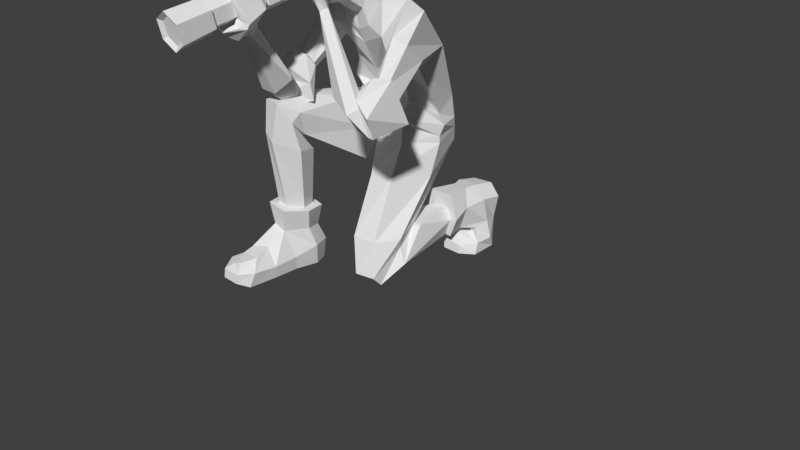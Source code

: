 # Source: photographer.blend  (saved by Blender 2.79.0; exported with 4.5.12 LTS)
import bpy
from mathutils import Matrix  # noqa: F401  (used for matrix-valued properties, if any)

bpy.ops.wm.read_factory_settings(use_empty=True)
scene = bpy.context.scene
scene.name = 'Scene'

# ---- collections
col_collection_1 = bpy.data.collections.new('Collection 1'); scene.collection.children.link(col_collection_1)

# ---- materials (node trees are filled in below, after node groups)
mat_material = bpy.data.materials.new('Material')
mat_material.alpha_threshold = 0.0
mat_material.use_transparent_shadow = False
mat_material.roughness = 0.5
mat_material.line_color = (0.0, 0.0, 0.0, 1.0)

# ---- material node trees

# ---- world
world_world = bpy.data.worlds.new('World'); scene.world = world_world
world_world.color = (0.05088, 0.05088, 0.05088)
world_world.use_sun_shadow = False
world_world.sun_shadow_jitter_overblur = 0.0
world_world.cycles.sampling_method = 'MANUAL'

# ---- cameras
cam_camera = bpy.data.cameras.new('Camera')
cam_camera.clip_end = 100.0
cam_camera.lens = 35.0
cam_camera.sensor_width = 32.0
cam_camera.sensor_height = 18.0
cam_camera.ortho_scale = 7.314
cam_camera.dof.focus_distance = 0.0
cam_camera.dof.aperture_fstop = 128.0

# ---- meshes
me_photographer_001 = bpy.data.meshes.new('photographer.001')
me_photographer_001.from_pydata([(-0.001003, 0.1691, 2.413), (0.9274, -0.7192, 2.583), (0.9386, -0.6803, 2.491), (1.018, -0.7252, 2.657), (-0.001123, -0.008765, 2.761), (0.455, 0.991, 2.012), (0.3976, 0.3088, 2.107), (0.5138, 0.7101, 1.848), (0.485, 1.019, 1.611), (0.6264, 0.6297, 2.728), (0.3819, 0.2236, 1.797), (0.6249, 0.6061, 1.622), (0.4363, 0.1464, 2.556), (0.6614, 0.2204, 2.531), (0.4651, 1.038, 1.435), (0.4196, 0.1818, 1.6), (0.6311, 0.606, 1.535), (0.9089, 1.424, 0.6718), (0.852, 1.419, 0.3726), (0.7898, 1.407, 0.8323), (0.5138, 1.397, 0.8122), (0.5448, 1.413, 0.3476), (0.4506, 1.41, 0.6374), (0.443, 0.9221, 0.6185), (0.7647, 0.8726, 0.3553), (0.7414, 0.982, 0.8731), (0.73, -0.1394, 0.4263), (0.6852, 0.05515, 0.5268), (0.4399, -0.5985, 0.1266), (0.6902, -0.5425, 0.1283), (0.3, 0.0532, 0.5195), (0.2621, -0.1334, 0.4231), (0.5257, 1.011, 0.8513), (0.5867, 0.8986, 0.3369), (0.8522, 0.895, 0.6552), (0.4193, 0.8557, 1.095), (0.5069, -0.04744, 1.289), (0.0424, 0.3219, 1.037), (0.6658, 0.4236, 1.165), (0.1404, -0.06507, 1.173), (0.144, 0.7473, 1.041), (0.7718, -0.1711, 0.5642), (0.2821, -0.4783, 0.5349), (0.2898, 0.1611, 0.6123), (0.6534, 0.195, 0.6718), (0.6145, -0.4567, 0.546), (0.2006, -0.1832, 0.4971), (0.8892, 0.6663, 0.5668), (0.5089, 0.6871, 0.284), (0.4269, 0.6853, 0.849), (0.7843, 0.6636, 0.8828), (0.7869, 0.6697, 0.313), (0.382, 0.6691, 0.5037), (0.9223, 1.333, 0.006179), (0.5015, 1.299, 0.006184), (0.8534, 1.073, 0.3206), (0.5689, 1.099, 0.3543), (0.9544, 0.968, 0.006172), (0.4846, 0.9216, 0.006178), (0.78, 1.094, 0.2312), (0.5199, 1.08, 0.2793), (1.083, -0.6121, 2.439), (1.197, -0.5987, 2.484), (1.144, -0.6912, 2.662), (0.8858, 1.175, 0.6954), (0.4315, 1.208, 0.3547), (0.4687, 1.151, 0.8449), (0.4052, 1.156, 0.6594), (0.9127, 1.219, 0.3954), (0.7577, 1.164, 0.8657), (0.4972, 1.116, 0.2786), (0.9589, 1.246, 0.1626), (0.4349, 0.9754, 0.1667), (0.936, 1.029, 0.14), (0.8126, 0.8056, 0.0267), (0.5755, 0.7907, 0.03313), (0.7152, 0.8975, 0.2554), (0.5934, 0.9007, 0.3059), (0.5593, 0.8019, 0.1617), (0.8115, 0.8192, 0.1338), (0.7753, 0.1728, 3.212), (0.4732, -0.1782, 2.931), (0.6952, 0.003495, 3.364), (0.1433, -0.1344, 3.473), (0.1636, 0.07751, 3.475), (0.1418, -0.1571, 3.192), (0.2149, -0.1607, 3.334), (0.1536, -0.3642, 3.318), (0.1795, -0.2959, 3.391), (1.017, -0.3121, 2.965), (0.7263, -0.3439, 2.849), (0.8221, -0.3458, 3.013), (0.9827, -0.04754, 2.751), (0.6881, -0.3002, 2.699), (0.8248, -0.1246, 2.66), (1.252, -1.006, 2.192), (1.151, -0.9453, 2.312), (1.212, -0.9291, 2.269), (1.194, -1.02, 2.177), (0.9512, -0.9666, 2.429), (0.9555, -0.9534, 2.166), (1.12, -1.081, 2.477), (0.895, -0.933, 2.621), (1.02, -0.9676, 2.584), (1.05, -1.183, 2.421), (0.7593, -1.038, 2.579), (0.7664, -1.12, 2.532), (0.5624, -1.013, 3.381), (0.556, -0.9541, 3.355), (0.5883, -0.9966, 3.386), (0.5211, -1.057, 3.352), (0.4799, -0.9174, 3.333), (0.4803, -0.9996, 3.298), (0.1685, -0.1697, 3.53), (0.1941, -0.635, 3.319), (0.2398, -0.393, 3.439), (0.2091, -0.7936, 3.893), (0.3385, -0.6051, 3.819), (0.2641, -0.2541, 3.536), (0.3466, -0.3929, 3.613), (0.2486, -0.748, 3.488), (0.5118, -1.077, 3.471), (0.508, -0.9723, 3.502), (0.5725, -1.047, 3.498), (0.4781, -1.078, 3.443), (0.4866, -0.9307, 3.463), (0.4757, -1.028, 3.417), (0.4897, -1.224, 3.729), (0.6416, -1.042, 3.812), (0.6345, -1.104, 3.805), (0.3848, -1.218, 3.695), (0.5329, -0.9943, 3.748), (0.3763, -1.133, 3.661), (0.2894, -1.099, 3.92), (0.3565, -0.9866, 3.991), (0.3475, -1.019, 3.989), (0.2383, -1.107, 3.873), (0.3286, -0.993, 3.945), (0.2289, -1.079, 3.874), (-0.001123, -0.08855, 2.914), (0.3936, -0.0856, 3.384), (0.3431, 0.09681, 3.462), (0.1844, -0.11, 2.997), (0.5598, 0.6707, 0.3057), (0.4649, 0.677, 0.5136), (0.5135, 0.6763, 0.681), (0.7016, 0.6683, 0.6962), (0.7873, 0.6629, 0.5421), (0.719, 0.6655, 0.328), (0.4406, -0.4191, 0.00619), (0.2706, -0.1351, 0.2631), (0.2524, 0.2318, 0.5857), (0.7634, 0.1678, 0.6361), (0.8226, -0.1451, 0.2384), (0.6977, -0.4286, 0.006222), (-0.001439, 0.09377, 2.065), (0.4654, 1.028, 1.726), (0.6501, 0.6623, 1.755), (0.4456, 0.1325, 1.909), (1.327, -0.5812, 2.253), (1.128, -0.603, 2.173), (0.8839, -0.7196, 2.248), (1.244, -1.004, 2.166), (0.8703, -0.7937, 2.599), (1.03, -0.8065, 2.723), (1.248, -0.7476, 2.739), (0.9202, -1.038, 2.501), (0.9904, -0.8607, 2.084), (1.293, -1.129, 2.426), (0.8878, -0.888, 2.279), (1.089, -1.082, 2.553), (0.1345, -0.1106, 3.588), (0.2399, -0.1188, 4.094), (0.2117, -0.8546, 4.006), (0.3703, -0.6281, 3.978), (0.2431, -0.1278, 3.726), (0.3508, -0.3798, 3.669), (0.2588, -0.557, 4.186), (0.18, -0.808, 4.09), (0.2268, -0.3687, 4.203), (-0.0006691, -0.0739, 3.666), (-0.0006691, -0.05845, 4.128), (-0.0006691, -0.923, 3.99), (-0.0006691, -0.01434, 3.889), (-0.0006691, -0.5753, 4.272), (-0.0006691, -0.8505, 4.141), (-0.0006691, -0.2689, 4.25), (-0.3897, -0.5207, 2.615), (-0.3553, -0.4776, 2.532), (-0.5044, -0.5339, 2.632), (-0.455, 0.9571, 2.306), (-0.3282, 0.1861, 2.459), (-0.5138, 0.6703, 2.346), (-0.485, 1.019, 2.092), (-0.4632, 0.7614, 2.843), (-0.3819, 0.3251, 2.121), (-0.6249, 0.6061, 2.161), (-0.3196, 0.08703, 2.794), (-0.3795, 0.4904, 2.698), (-0.4651, 0.923, 1.358), (-0.3768, 0.2453, 2.076), (-0.6311, 0.658, 1.827), (-0.7208, -0.6325, 0.01163), (-0.7611, -0.9332, 0.02014), (-0.6134, -0.4692, 0.009788), (-0.3364, -0.47, 0.01014), (-0.2971, -0.9372, 0.02157), (-0.2603, -0.6346, 0.008508), (-0.2804, -0.7242, 0.5175), (-0.5802, -1.014, 0.5776), (-0.5941, -0.5122, 0.5343), (-0.6279, -0.8986, 2.022), (-0.4732, -0.6968, 1.732), (-0.3198, -1.061, 2.182), (-0.5722, -1.024, 2.17), (-0.3281, -0.73, 1.717), (-0.2302, -0.927, 1.935), (-0.3762, -0.514, 0.479), (-0.4002, -1.016, 0.5347), (-0.6921, -0.7217, 0.597), (-0.4267, 0.3287, 1.254), (-0.4752, 0.1422, 2.091), (-0.1111, 0.1747, 1.644), (-0.6323, 0.4601, 1.702), (-0.1671, -0.05181, 2.079), (-0.1446, 0.08685, 1.26), (-0.6085, -0.7678, 2.031), (-0.2913, -0.6012, 2.205), (-0.2572, -0.7356, 1.754), (-0.4805, -0.5834, 1.753), (-0.5115, -0.5827, 2.187), (-0.2165, -0.8124, 2.045), (-0.7423, -0.7402, 0.8382), (-0.3382, -1.048, 0.8285), (-0.2966, -0.4996, 0.7645), (-0.6558, -0.4973, 0.8244), (-0.617, -1.048, 0.864), (-0.234, -0.7523, 0.7745), (-0.8132, -1.251, 0.01155), (-0.2905, -1.253, 0.02314), (-0.6304, -1.33, 0.3558), (-0.4387, -1.244, 0.3916), (-0.7671, -1.617, 0.02281), (-0.2954, -1.628, 0.03114), (-0.6249, -1.466, 0.3166), (-0.368, -1.46, 0.3401), (-0.4565, -0.413, 2.42), (-0.5785, -0.4062, 2.401), (-0.6179, -0.5049, 2.574), (-0.7152, -0.647, 0.3236), (-0.2741, -0.9488, 0.1979), (-0.3132, -0.4469, 0.277), (-0.2348, -0.65, 0.271), (-0.7559, -0.9428, 0.2445), (-0.6019, -0.4458, 0.3033), (-0.2716, -1.261, 0.178), (-0.8128, -1.258, 0.1917), (-0.2682, -1.563, 0.2068), (-0.7693, -1.548, 0.2316), (-0.6264, -1.766, 0.08956), (-0.3893, -1.763, 0.09505), (-0.5427, -1.66, 0.2772), (-0.425, -1.645, 0.3152), (-0.3768, -1.745, 0.2087), (-0.6273, -1.748, 0.2055), (-0.6989, 0.3096, 3.348), (-0.3205, -0.1743, 2.982), (-0.5489, -0.05695, 3.259), (-0.1433, -0.1344, 3.473), (-0.1636, 0.07751, 3.475), (-0.1418, -0.1571, 3.192), (-0.2149, -0.1607, 3.334), (-0.1536, -0.3642, 3.318), (-0.1795, -0.2959, 3.391), (-0.7878, -0.09162, 2.885), (-0.4629, -0.191, 2.913), (-0.6424, -0.1206, 3.025), (-0.6659, 0.183, 2.735), (-0.3717, -0.05417, 2.825), (-0.481, 0.1165, 2.734), (-0.4589, -0.8995, 2.229), (-0.4766, -0.8362, 2.396), (-0.5352, -0.8606, 2.288), (-0.4014, -0.9246, 2.174), (-0.3069, -0.7388, 2.311), (-0.3517, -0.7288, 2.187), (-0.4492, -1.15, 2.351), (-0.3625, -1.036, 2.642), (-0.4391, -1.126, 2.571), (-0.3046, -1.084, 2.307), (-0.05677, -1.03, 2.571), (-0.08296, -1.002, 2.498), (-0.1394, -1.517, 3.055), (-0.1699, -1.467, 3.151), (-0.1686, -1.525, 3.065), (-0.09172, -1.477, 3.053), (-0.1379, -1.398, 3.193), (-0.0933, -1.404, 3.116), (-0.1685, -0.1697, 3.53), (-0.1941, -0.635, 3.319), (-0.2398, -0.393, 3.439), (-0.2091, -0.7936, 3.893), (-0.3385, -0.6051, 3.819), (-0.2641, -0.2541, 3.536), (-0.3466, -0.3929, 3.613), (-0.2486, -0.748, 3.488), (-0.03074, -1.536, 3.122), (-0.09724, -1.605, 3.183), (-0.05498, -1.588, 3.092), (-0.02413, -1.489, 3.147), (-0.08528, -1.501, 3.223), (-0.03206, -1.431, 3.177), (0.2745, -1.525, 3.406), (0.24, -1.787, 3.311), (0.2998, -1.747, 3.297), (0.1997, -1.467, 3.463), (0.1246, -1.778, 3.342), (0.1198, -1.51, 3.448), (0.2035, -1.623, 3.684), (0.1733, -1.895, 3.593), (0.1893, -1.869, 3.607), (0.1572, -1.571, 3.692), (0.1389, -1.854, 3.594), (0.1341, -1.589, 3.7), (-0.3936, -0.07402, 3.332), (-0.3431, 0.2393, 3.493), (-0.1844, -0.11, 2.997), (-0.3974, -0.9507, 0.8357), (-0.3161, -0.7541, 0.7824), (-0.3778, -0.5803, 0.7875), (-0.5666, -0.579, 0.8181), (-0.6397, -0.7524, 0.8386), (-0.5568, -0.9483, 0.8531), (-0.4167, -1.092, 1.698), (-0.1951, -0.8488, 1.585), (-0.2892, -0.5921, 1.529), (-0.5395, -0.5797, 1.588), (-0.6793, -0.8912, 1.816), (-0.5669, -1.065, 1.778), (-0.4654, 1.028, 2.205), (-0.6501, 0.6623, 2.347), (-0.4456, 0.234, 2.246), (-0.6775, -0.4094, 2.191), (-0.4644, -0.4197, 2.223), (-0.2854, -0.5126, 2.524), (-0.4351, -0.7948, 2.087), (-0.3439, -0.5937, 2.655), (-0.5436, -0.619, 2.681), (-0.7426, -0.569, 2.586), (-0.3235, -0.8339, 2.539), (-0.184, -0.6382, 2.151), (-0.6015, -0.9342, 2.283), (-0.1923, -0.6716, 2.368), (-0.4925, -0.8868, 2.497), (-0.1345, -0.1106, 3.588), (-0.2399, -0.1188, 4.094), (-0.2117, -0.8546, 4.006), (-0.3703, -0.6281, 3.978), (-0.2431, -0.1278, 3.726), (-0.3508, -0.3798, 3.669), (-0.2588, -0.557, 4.186), (-0.18, -0.808, 4.09), (-0.2268, -0.3687, 4.203), (0.0, 1.117, 2.265), (0.0, 0.2479, 2.188), (0.0, 1.127, 1.825), (0.0, 0.1707, 1.941), (0.0, 0.8797, 2.842), (-0.06767, 0.8118, 1.205), (-0.01676, 0.2345, 1.775), (-0.01015, 0.2785, 1.665), (0.0, 0.6719, 3.136), (0.0, 0.07665, 3.498), (0.0, -0.1163, 3.106), (0.0, -0.1466, 3.519), (0.0, -0.7157, 3.287), (0.0, -0.3929, 3.438), (0.0, -0.8549, 3.879), (0.0, -0.8167, 3.439), (0.0, -0.07946, 3.492), (0.0, -0.4011, 3.274), (0.0, 1.122, 1.927), (0.0, 0.3094, 3.447), (-0.1138, -1.008, 3.434), (-0.1138, -1.081, 3.766), (-0.1138, -0.7757, 3.484), (-0.1138, -0.848, 3.817), (0.4641, -1.008, 3.434), (0.4641, -1.081, 3.766), (0.4641, -0.7757, 3.484), (0.4641, -0.848, 3.817), (0.1689, -1.708, 3.546), (0.01651, -1.727, 3.631), (0.01651, -0.9475, 3.83), (0.01651, -2.507, 3.498), (0.193, -0.9258, 3.73), (0.1994, -2.484, 3.395), (0.193, -0.8825, 3.531), (0.1994, -2.44, 3.188), (0.01651, -0.8608, 3.431), (0.01651, -2.417, 3.085), (-0.16, -0.8825, 3.531), (-0.1664, -2.44, 3.188), (-0.16, -0.9258, 3.73), (-0.1664, -2.484, 3.395), (0.1689, -1.671, 3.374), (0.01651, -1.652, 3.288), (-0.1359, -1.671, 3.374), (-0.1359, -1.708, 3.546), (-0.1221, -1.763, 3.526), (-0.1221, -1.728, 3.369), (0.01651, -1.78, 3.604), (0.01651, -1.711, 3.291), (0.1551, -1.728, 3.369), (0.1551, -1.763, 3.526), (0.01651, -2.107, 3.565), (-0.1498, -2.086, 3.471), (-0.1498, -2.046, 3.284), (0.01651, -2.025, 3.19), (0.1828, -2.046, 3.284), (0.1828, -2.086, 3.471), (-0.1221, -2.069, 3.459), (-0.1221, -2.035, 3.302), (0.01651, -2.018, 3.224), (0.1551, -2.035, 3.302), (0.1551, -2.069, 3.459), (0.01651, -2.086, 3.537), (0.1689, -1.48, 3.595), (0.1689, -1.443, 3.423), (0.01651, -1.424, 3.337), (-0.1359, -1.443, 3.423), (0.01651, -1.499, 3.681), (-0.1359, -1.48, 3.595), (0.193, -1.46, 3.614), (0.193, -1.417, 3.415), (0.01651, -1.395, 3.315), (-0.16, -1.417, 3.415), (-0.16, -1.46, 3.614), (0.01651, -1.482, 3.713), (0.07191, -1.758, 3.144), (0.09882, -1.762, 3.099), (0.06151, -1.743, 3.234), (0.2168, -1.825, 3.251), (0.2762, -1.764, 3.242), (0.1419, -1.818, 3.281), (0.01738, -1.894, 3.184), (0.01905, -1.906, 3.17), (0.02782, -1.877, 3.209), (0.08258, -1.926, 3.21), (0.09024, -1.92, 3.204), (0.06497, -1.907, 3.222), (-0.03727, -1.92, 3.207), (-0.04392, -1.934, 3.196), (-0.02274, -1.908, 3.232), (-0.043, -1.971, 3.264), (-0.03303, -1.977, 3.263), (-0.03613, -1.944, 3.264), (0.5198, -0.9218, 3.554), (0.5745, -0.9284, 3.568), (0.4933, -0.9356, 3.569), (0.5564, -0.9525, 3.693), (0.5923, -0.9524, 3.669), (0.5103, -0.9628, 3.659), (0.4614, -0.8412, 3.667), (0.4953, -0.8453, 3.675), (0.445, -0.8498, 3.676), (0.4841, -0.8602, 3.753), (0.5063, -0.8601, 3.738), (0.4556, -0.8666, 3.732), (0.1433, -0.7757, 3.484), (0.1433, -0.848, 3.817), (0.1433, -1.008, 3.434), (0.1433, -1.081, 3.766), (-0.0558, -1.028, 3.778), (-0.0558, -0.9005, 3.805), (0.08526, -0.9005, 3.805), (0.08526, -1.028, 3.778), (-0.0382, -1.029, 3.858), (-0.0382, -0.9333, 3.879), (0.06766, -0.9333, 3.879), (0.06766, -1.029, 3.858), (0.01651, -2.459, 3.45), (0.1521, -2.443, 3.373), (0.1521, -2.409, 3.22), (0.01651, -2.393, 3.144), (-0.1191, -2.409, 3.22), (-0.1191, -2.443, 3.373)], [(376, 375), (374, 376)], [(90, 1, 2, 93), (9, 367, 363, 5), (365, 368, 14, 8), (5, 7, 13, 9), (6, 364, 0, 12), (7, 6, 12, 13), (65, 70, 54, 21), (69, 19, 17, 64), (8, 14, 16, 11), (10, 15, 369, 366), (17, 22, 21, 18), (19, 20, 22, 17), (67, 22, 20, 66), (66, 20, 19, 69), (64, 17, 18, 68), (65, 21, 22, 67), (47, 34, 24, 51), (48, 33, 23, 52), (42, 28, 31, 46), (41, 26, 29, 45), (43, 30, 27, 44), (46, 31, 30, 43), (44, 27, 26, 41), (45, 29, 28, 42), (15, 36, 39, 369), (14, 35, 38, 16), (370, 37, 40, 368), (368, 40, 35, 14), (369, 39, 37, 370), (36, 45, 42, 39), (35, 44, 41, 38), (37, 46, 43, 40), (40, 43, 44, 35), (39, 42, 46, 37), (147, 47, 51, 148), (144, 52, 49, 145), (146, 50, 47, 147), (145, 49, 50, 146), (49, 32, 25, 50), (52, 23, 32, 49), (50, 25, 34, 47), (51, 24, 33, 48), (70, 72, 58, 54), (24, 55, 56, 33), (21, 54, 53, 18), (68, 71, 55, 24), (59, 76, 77, 60), (71, 73, 59, 55), (54, 58, 57, 53), (55, 59, 60, 56), (89, 63, 3, 91), (155, 158, 10, 366), (157, 156, 8, 11), (143, 48, 52, 144), (148, 51, 48, 143), (53, 57, 73, 71), (57, 74, 79, 73), (18, 53, 71, 68), (56, 60, 72, 70), (33, 65, 67, 23), (34, 64, 68, 24), (32, 66, 69, 25), (23, 67, 66, 32), (25, 69, 64, 34), (33, 56, 70, 65), (79, 74, 75, 78), (76, 79, 78, 77), (72, 78, 75, 58), (60, 77, 78, 72), (73, 79, 76, 59), (58, 75, 74, 57), (45, 36, 38, 41), (80, 89, 91, 82), (9, 92, 89, 80), (140, 86, 84, 141), (84, 83, 379, 372), (142, 85, 86, 140), (0, 4, 81, 12), (88, 115, 113, 83), (83, 113, 374, 379), (85, 87, 88, 86), (86, 88, 83, 84), (373, 380, 87, 85), (1, 3, 164, 163), (98, 95, 168, 162), (13, 94, 92, 9), (81, 90, 93, 12), (12, 93, 94, 13), (82, 91, 90, 81), (97, 103, 102, 96), (99, 105, 106, 100), (95, 97, 170, 168), (61, 2, 161, 160), (2, 1, 163, 161), (99, 100, 167, 169), (101, 107, 109, 103), (106, 112, 110, 104), (98, 104, 101, 95), (100, 106, 104, 98), (95, 101, 103, 97), (96, 102, 105, 99), (109, 123, 122, 108), (111, 125, 126, 112), (102, 108, 111, 105), (105, 111, 112, 106), (103, 109, 108, 102), (104, 110, 107, 101), (380, 375, 114, 87), (87, 114, 115, 88), (119, 117, 174, 176), (117, 116, 173, 174), (118, 119, 176, 175), (378, 377, 116, 120), (120, 116, 117, 119), (114, 120, 119, 115), (375, 378, 120, 114), (115, 119, 118, 113), (113, 118, 175, 171), (116, 377, 182, 173), (121, 127, 129, 123), (126, 132, 130, 124), (110, 124, 121, 107), (112, 126, 124, 110), (107, 121, 123, 109), (108, 122, 125, 111), (129, 135, 134, 128), (131, 137, 138, 132), (122, 123, 458, 457), (125, 131, 132, 126), (125, 122, 457, 459), (124, 130, 127, 121), (138, 137, 134, 135), (136, 138, 135, 133), (130, 136, 133, 127), (132, 138, 136, 130), (127, 133, 135, 129), (128, 134, 137, 131), (15, 10, 11, 16), (36, 15, 16, 38), (93, 2, 61, 94), (91, 3, 1, 90), (158, 157, 11, 10), (92, 62, 63, 89), (94, 61, 62, 92), (156, 381, 365, 8), (84, 372, 382, 141), (81, 142, 140, 82), (82, 140, 141, 80), (382, 371, 80, 141), (367, 9, 80, 371), (154, 148, 143, 149), (149, 143, 144, 150), (151, 145, 146, 152), (152, 146, 147, 153), (150, 144, 145, 151), (153, 147, 148, 154), (26, 153, 154, 29), (31, 150, 151, 30), (27, 152, 153, 26), (30, 151, 152, 27), (28, 149, 150, 31), (29, 154, 149, 28), (5, 363, 381, 156), (6, 7, 157, 158), (7, 5, 156, 157), (364, 6, 158, 155), (142, 81, 4, 139), (139, 373, 85, 142), (160, 167, 162, 159), (159, 162, 168, 165), (165, 168, 170, 164), (163, 166, 169, 161), (161, 169, 167, 160), (164, 170, 166, 163), (96, 99, 169, 166), (63, 62, 159, 165), (100, 98, 162, 167), (62, 61, 160, 159), (97, 96, 166, 170), (3, 63, 165, 164), (173, 178, 177, 174), (175, 172, 181, 183), (172, 176, 174, 179), (171, 175, 183, 180), (176, 172, 175), (177, 178, 185, 184), (182, 185, 178, 173), (179, 177, 184, 186), (172, 179, 186, 181), (177, 179, 174), (374, 113, 171, 180), (275, 278, 188, 187), (194, 190, 363, 367), (365, 193, 199, 368), (190, 194, 198, 192), (191, 197, 0, 364), (192, 198, 197, 191), (250, 206, 239, 255), (254, 249, 202, 204), (193, 196, 201, 199), (195, 366, 369, 200), (202, 203, 206, 207), (204, 202, 207, 205), (252, 251, 205, 207), (251, 254, 204, 205), (249, 253, 203, 202), (250, 252, 207, 206), (232, 236, 209, 219), (233, 237, 208, 218), (227, 231, 216, 213), (226, 230, 214, 211), (228, 229, 212, 215), (231, 228, 215, 216), (229, 226, 211, 212), (230, 227, 213, 214), (200, 369, 224, 221), (199, 201, 223, 220), (370, 368, 225, 222), (368, 199, 220, 225), (369, 370, 222, 224), (221, 224, 227, 230), (220, 223, 226, 229), (222, 225, 228, 231), (225, 220, 229, 228), (224, 222, 231, 227), (331, 332, 236, 232), (328, 329, 234, 237), (330, 331, 232, 235), (329, 330, 235, 234), (234, 235, 210, 217), (237, 234, 217, 208), (235, 232, 219, 210), (236, 233, 218, 209), (255, 239, 243, 257), (209, 218, 241, 240), (206, 203, 238, 239), (253, 209, 240, 256), (244, 245, 262, 261), (256, 240, 244, 258), (239, 238, 242, 243), (240, 241, 245, 244), (274, 276, 189, 248), (155, 366, 195, 341), (340, 196, 193, 339), (327, 328, 237, 233), (332, 327, 233, 236), (238, 256, 258, 242), (242, 258, 264, 259), (203, 253, 256, 238), (241, 255, 257, 245), (218, 208, 252, 250), (219, 209, 253, 249), (217, 210, 254, 251), (208, 217, 251, 252), (210, 219, 249, 254), (218, 250, 255, 241), (264, 263, 260, 259), (261, 262, 263, 264), (257, 243, 260, 263), (245, 257, 263, 262), (258, 244, 261, 264), (243, 242, 259, 260), (230, 226, 223, 221), (265, 267, 276, 274), (194, 265, 274, 277), (324, 325, 269, 271), (269, 372, 379, 268), (326, 324, 271, 270), (0, 197, 266, 4), (273, 268, 298, 300), (268, 379, 374, 298), (270, 271, 273, 272), (271, 269, 268, 273), (373, 270, 272, 380), (187, 346, 347, 189), (283, 345, 351, 280), (198, 194, 277, 279), (266, 197, 278, 275), (197, 198, 279, 278), (267, 266, 275, 276), (282, 281, 287, 288), (284, 285, 291, 290), (280, 351, 353, 282), (246, 343, 344, 188), (188, 344, 346, 187), (284, 352, 350, 285), (286, 288, 294, 292), (291, 289, 295, 297), (283, 280, 286, 289), (285, 283, 289, 291), (280, 282, 288, 286), (281, 284, 290, 287), (294, 293, 307, 308), (296, 297, 311, 310), (287, 290, 296, 293), (290, 291, 297, 296), (288, 287, 293, 294), (289, 286, 292, 295), (380, 272, 299, 375), (272, 273, 300, 299), (304, 359, 357, 302), (302, 357, 356, 301), (303, 358, 359, 304), (378, 305, 301, 377), (305, 304, 302, 301), (299, 300, 304, 305), (375, 299, 305, 378), (300, 298, 303, 304), (298, 354, 358, 303), (301, 356, 182, 377), (306, 308, 314, 312), (311, 309, 315, 317), (295, 292, 306, 309), (297, 295, 309, 311), (292, 294, 308, 306), (293, 296, 310, 307), (314, 313, 319, 320), (316, 317, 323, 322), (307, 310, 441, 439), (310, 311, 317, 316), (313, 314, 443, 442), (309, 306, 312, 315), (323, 320, 319, 322), (321, 318, 320, 323), (315, 312, 318, 321), (317, 315, 321, 323), (312, 314, 320, 318), (313, 316, 322, 319), (200, 201, 196, 195), (221, 223, 201, 200), (278, 279, 246, 188), (276, 275, 187, 189), (341, 195, 196, 340), (277, 274, 248, 247), (279, 277, 247, 246), (339, 193, 365, 381), (269, 325, 382, 372), (266, 267, 324, 326), (267, 265, 325, 324), (382, 325, 265, 371), (367, 371, 265, 194), (338, 333, 327, 332), (333, 334, 328, 327), (335, 336, 330, 329), (336, 337, 331, 330), (334, 335, 329, 328), (337, 338, 332, 331), (211, 214, 338, 337), (216, 215, 335, 334), (212, 211, 337, 336), (215, 212, 336, 335), (213, 216, 334, 333), (214, 213, 333, 338), (190, 339, 381, 363), (191, 341, 340, 192), (192, 340, 339, 190), (364, 155, 341, 191), (326, 139, 4, 266), (139, 326, 270, 373), (343, 342, 345, 350), (342, 348, 351, 345), (348, 347, 353, 351), (346, 344, 352, 349), (344, 343, 350, 352), (347, 346, 349, 353), (281, 349, 352, 284), (248, 348, 342, 247), (285, 350, 345, 283), (247, 342, 343, 246), (282, 353, 349, 281), (189, 347, 348, 248), (356, 357, 360, 361), (358, 183, 181, 355), (355, 362, 357, 359), (354, 180, 183, 358), (359, 358, 355), (360, 184, 185, 361), (182, 356, 361, 185), (362, 186, 184, 360), (355, 181, 186, 362), (360, 357, 362), (374, 180, 354, 298), (383, 384, 386, 385), (469, 470, 390, 389), (389, 390, 388, 387), (471, 472, 384, 383), (469, 389, 387, 471), (472, 470, 475, 476), (405, 413, 412, 406), (427, 391, 405, 428), (415, 394, 396, 420), (391, 414, 413, 405), (428, 405, 406, 429), (420, 396, 398, 419), (407, 410, 409, 408), (429, 406, 407, 430), (419, 398, 400, 418), (408, 409, 411, 392), (430, 407, 408, 432), (418, 400, 402, 417), (404, 402, 485, 486), (432, 408, 392, 431), (417, 402, 404, 416), (406, 412, 410, 407), (431, 392, 391, 427), (416, 404, 394, 415), (393, 395, 397, 399, 401, 403), (392, 411, 414, 391), (421, 416, 415, 426), (422, 417, 416, 421), (423, 418, 417, 422), (424, 419, 418, 423), (425, 420, 419, 424), (426, 415, 420, 425), (411, 426, 425, 414), (414, 425, 424, 413), (413, 424, 423, 412), (412, 423, 422, 410), (410, 422, 421, 409), (409, 421, 426, 411), (438, 431, 427, 433), (437, 432, 431, 438), (436, 430, 432, 437), (435, 429, 430, 436), (434, 428, 429, 435), (433, 427, 428, 434), (395, 433, 434, 397), (397, 434, 435, 399), (399, 435, 436, 401), (401, 436, 437, 403), (403, 437, 438, 393), (393, 438, 433, 395), (439, 441, 447, 445), (444, 442, 448, 450), (308, 307, 439, 440), (316, 313, 442, 444), (310, 316, 444, 441), (314, 308, 440, 443), (449, 446, 452, 455), (446, 445, 451, 452), (441, 444, 450, 447), (442, 443, 449, 448), (440, 439, 445, 446), (443, 440, 446, 449), (451, 453, 456, 454), (452, 451, 454, 455), (450, 448, 454, 456), (445, 447, 453, 451), (447, 450, 456, 453), (448, 449, 455, 454), (459, 457, 463, 465), (460, 462, 468, 466), (128, 131, 462, 460), (131, 125, 459, 462), (123, 129, 461, 458), (129, 128, 460, 461), (463, 466, 468, 465), (464, 467, 466, 463), (462, 459, 465, 468), (461, 460, 466, 467), (457, 458, 464, 463), (458, 461, 467, 464), (390, 470, 472, 388), (385, 469, 471, 383), (387, 388, 472, 471), (385, 386, 470, 469), (476, 475, 479, 480), (386, 384, 473, 474), (384, 472, 476, 473), (470, 386, 474, 475), (479, 478, 477, 480), (473, 476, 480, 477), (475, 474, 478, 479), (474, 473, 477, 478), (482, 481, 486, 485, 484, 483), (398, 396, 482, 483), (394, 404, 486, 481), (396, 394, 481, 482), (400, 398, 483, 484), (402, 400, 484, 485)])
_uv = me_photographer_001.uv_layers.new(name='UVMap')
_uv.uv.foreach_set('vector', [0.3744, 0.1478, 0.354, 0.05432, 0.3562, 0.04742, 0.3772, 0.136, 0.4089, 0.1589, 0.4165, 0.1741, 0.4298, 0.1306, 0.4265, 0.1181, 0.3967, 0.347, 0.382, 0.4166, 0.3793, 0.3824, 0.4024, 0.3581, 0.4265, 0.1181, 0.4176, 0.1052, 0.3966, 0.1333, 0.4089, 0.1589, 0.4011, 0.1086, 0.4001, 0.1101, 0.3959, 0.1222, 0.3888, 0.141, 0.4176, 0.1052, 0.4011, 0.1086, 0.3888, 0.141, 0.3966, 0.1333, 0.661, 0.1549, 0.6315, 0.1912, 0.6481, 0.08639, 0.6587, 0.08637, 0.7076, 0.1549, 0.7027, 0.07439, 0.688, 0.0733, 0.6921, 0.1561, 0.4024, 0.3581, 0.3793, 0.3824, 0.4214, 0.4037, 0.4427, 0.3784, 0.4706, 0.4085, 0.4604, 0.4275, 0.4681, 0.4096, 0.4767, 0.41, 0.7457, 0.003732, 0.7427, 0.009554, 0.6969, 0.009485, 0.6991, 0.006832, 0.7604, 0.004825, 0.7587, 0.008556, 0.7427, 0.009554, 0.7457, 0.003732, 0.689, 0.1634, 0.685, 0.07912, 0.7009, 0.07812, 0.7058, 0.1598, 0.7058, 0.1598, 0.7009, 0.07812, 0.7027, 0.07439, 0.7076, 0.1549, 0.6921, 0.1561, 0.688, 0.0733, 0.6609, 0.08372, 0.6646, 0.1503, 0.661, 0.1549, 0.6587, 0.08637, 0.685, 0.07912, 0.689, 0.1634, 0.6845, 0.3305, 0.6907, 0.2512, 0.6637, 0.2675, 0.6614, 0.3368, 0.6587, 0.3318, 0.6618, 0.2593, 0.6871, 0.2432, 0.6787, 0.3314, 0.449, 0.6055, 0.4233, 0.7357, 0.4056, 0.6797, 0.4176, 0.601, 0.4183, 0.5938, 0.4063, 0.6799, 0.4188, 0.7318, 0.4471, 0.6038, 0.3904, 0.5957, 0.397, 0.6591, 0.3974, 0.6584, 0.3975, 0.595, 0.4176, 0.601, 0.4056, 0.6797, 0.397, 0.6591, 0.3904, 0.5957, 0.3975, 0.595, 0.3974, 0.6584, 0.4063, 0.6799, 0.4183, 0.5938, 0.4471, 0.6038, 0.4188, 0.7318, 0.4233, 0.7357, 0.449, 0.6055, 0.4604, 0.4275, 0.4579, 0.4685, 0.4514, 0.4792, 0.4681, 0.4096, 0.3793, 0.3824, 0.371, 0.4226, 0.411, 0.4464, 0.4214, 0.4037, 0.457, 0.4155, 0.4105, 0.4638, 0.3761, 0.4344, 0.382, 0.4166, 0.382, 0.4166, 0.3761, 0.4344, 0.371, 0.4226, 0.3793, 0.3824, 0.4681, 0.4096, 0.4514, 0.4792, 0.4105, 0.4638, 0.457, 0.4155, 0.4579, 0.4685, 0.4471, 0.6038, 0.449, 0.6055, 0.4514, 0.4792, 0.371, 0.4226, 0.3975, 0.595, 0.4183, 0.5938, 0.411, 0.4464, 0.4105, 0.4638, 0.4176, 0.601, 0.3904, 0.5957, 0.3761, 0.4344, 0.3761, 0.4344, 0.3904, 0.5957, 0.3975, 0.595, 0.371, 0.4226, 0.4514, 0.4792, 0.449, 0.6055, 0.4176, 0.601, 0.4105, 0.4638, 0.6823, 0.3324, 0.6845, 0.3305, 0.6614, 0.3368, 0.6628, 0.3378, 0.6796, 0.3285, 0.6787, 0.3314, 0.7099, 0.3159, 0.6947, 0.3238, 0.6962, 0.326, 0.7131, 0.3222, 0.6845, 0.3305, 0.6823, 0.3324, 0.6947, 0.3238, 0.7099, 0.3159, 0.7131, 0.3222, 0.6962, 0.326, 0.7099, 0.3159, 0.7075, 0.2067, 0.7097, 0.2156, 0.7131, 0.3222, 0.6787, 0.3314, 0.6871, 0.2432, 0.7075, 0.2067, 0.7099, 0.3159, 0.7131, 0.3222, 0.7097, 0.2156, 0.6907, 0.2512, 0.6845, 0.3305, 0.6583, 0.4696, 0.6606, 0.3591, 0.6587, 0.3461, 0.6556, 0.4616, 0.6315, 0.1912, 0.6187, 0.1536, 0.6138, 0.08388, 0.6481, 0.08639, 0.6606, 0.3591, 0.649, 0.2998, 0.6518, 0.2841, 0.6587, 0.3461, 0.6969, 0.009485, 0.6863, 0.009506, 0.6894, 0.007089, 0.6991, 0.006832, 0.6646, 0.1503, 0.6433, 0.1522, 0.6521, 0.2303, 0.6637, 0.2675, 0.6295, 0.1753, 0.6116, 0.1749, 0.6119, 0.1919, 0.6282, 0.1915, 0.6433, 0.1522, 0.6235, 0.1446, 0.6295, 0.1753, 0.6521, 0.2303, 0.6863, 0.009506, 0.652, 0.006994, 0.6562, 0.004092, 0.6894, 0.007089, 0.649, 0.2998, 0.6264, 0.2121, 0.6251, 0.238, 0.6518, 0.2841, 0.3744, 0.1582, 0.3543, 0.06159, 0.3531, 0.06041, 0.3728, 0.1616, 0.3975, 0.08133, 0.3992, 0.07886, 0.4033, 0.07143, 0.4012, 0.0725, 0.4168, 0.09636, 0.4304, 0.09472, 0.4311, 0.0848, 0.416, 0.08394, 0.6608, 0.3367, 0.6587, 0.3318, 0.6787, 0.3314, 0.6796, 0.3285, 0.6628, 0.3378, 0.6614, 0.3368, 0.6587, 0.3318, 0.6608, 0.3367, 0.6512, 0.08398, 0.618, 0.08098, 0.6235, 0.1446, 0.6433, 0.1522, 0.618, 0.08098, 0.6032, 0.0979, 0.6045, 0.134, 0.6235, 0.1446, 0.6609, 0.08372, 0.6512, 0.08398, 0.6433, 0.1522, 0.6646, 0.1503, 0.6549, 0.2205, 0.6282, 0.1915, 0.6187, 0.1536, 0.6315, 0.1912, 0.6618, 0.2593, 0.661, 0.1549, 0.689, 0.1634, 0.6871, 0.2432, 0.6907, 0.2512, 0.6921, 0.1561, 0.6646, 0.1503, 0.6637, 0.2675, 0.7075, 0.2067, 0.7058, 0.1598, 0.7076, 0.1549, 0.7097, 0.2156, 0.6871, 0.2432, 0.689, 0.1634, 0.7058, 0.1598, 0.7075, 0.2067, 0.7097, 0.2156, 0.7076, 0.1549, 0.6921, 0.1561, 0.6907, 0.2512, 0.6618, 0.2593, 0.6549, 0.2205, 0.6315, 0.1912, 0.661, 0.1549, 0.6045, 0.134, 0.6032, 0.0979, 0.6019, 0.1001, 0.6029, 0.1433, 0.6116, 0.1749, 0.6045, 0.134, 0.6029, 0.1433, 0.6119, 0.1919, 0.6187, 0.1536, 0.6029, 0.1433, 0.6019, 0.1001, 0.6138, 0.08388, 0.6282, 0.1915, 0.6119, 0.1919, 0.6029, 0.1433, 0.6187, 0.1536, 0.6235, 0.1446, 0.6045, 0.134, 0.6116, 0.1749, 0.6295, 0.1753, 0.652, 0.006994, 0.6396, 0.006082, 0.641, 0.003918, 0.6562, 0.004092, 0.4471, 0.6038, 0.4579, 0.4685, 0.411, 0.4464, 0.4183, 0.5938, 0.3889, 0.1898, 0.3744, 0.1582, 0.3728, 0.1616, 0.3817, 0.1988, 0.4089, 0.1589, 0.3854, 0.146, 0.3744, 0.1582, 0.3889, 0.1898, 0.2941, 0.1002, 0.2892, 0.08524, 0.3051, 0.1291, 0.3072, 0.1274, 0.5396, 0.7724, 0.5589, 0.7694, 0.5533, 0.7671, 0.539, 0.7684, 0.3039, 0.01655, 0.2939, 0.05532, 0.2892, 0.08524, 0.2941, 0.1002, 0.3959, 0.1222, 0.3867, 0.1477, 0.3793, 0.1583, 0.3888, 0.141, 0.3562, 0.5592, 0.3317, 0.5639, 0.3305, 0.6641, 0.3508, 0.6404, 0.5589, 0.7694, 0.5604, 0.7591, 0.5586, 0.7614, 0.5533, 0.7671, 0.5693, 0.8167, 0.5843, 0.792, 0.576, 0.7808, 0.5654, 0.7926, 0.5654, 0.7926, 0.576, 0.7808, 0.5589, 0.7694, 0.5396, 0.7724, 0.5682, 0.832, 0.589, 0.7988, 0.5843, 0.792, 0.5693, 0.8167, 0.354, 0.05432, 0.3531, 0.06041, 0.3498, 0.0642, 0.3513, 0.05399, 0.3473, 0.01343, 0.3476, 0.01497, 0.3413, 0.03205, 0.3479, 0.01279, 0.3966, 0.1333, 0.3836, 0.1366, 0.3854, 0.146, 0.4089, 0.1589, 0.3793, 0.1583, 0.3744, 0.1478, 0.3772, 0.136, 0.3888, 0.141, 0.3888, 0.141, 0.3772, 0.136, 0.3836, 0.1366, 0.3966, 0.1333, 0.3817, 0.1988, 0.3728, 0.1616, 0.3744, 0.1478, 0.3793, 0.1583, 0.6669, 0.9613, 0.661, 0.9071, 0.6567, 0.9013, 0.6671, 0.9537, 0.6655, 0.9334, 0.6675, 0.9068, 0.6763, 0.9135, 0.6722, 0.9784, 0.3476, 0.01497, 0.3496, 0.02313, 0.3418, 0.04382, 0.3413, 0.03205, 0.359, 0.04446, 0.3562, 0.04742, 0.3552, 0.04314, 0.3599, 0.03938, 0.3562, 0.04742, 0.354, 0.05432, 0.3513, 0.05399, 0.3552, 0.04314, 0.3469, 0.03585, 0.3497, 0.01392, 0.3536, 0.009062, 0.3509, 0.02491, 0.6745, 0.9235, 0.6412, 0.771, 0.6396, 0.7704, 0.661, 0.9071, 0.6763, 0.9135, 0.6425, 0.7853, 0.6461, 0.7752, 0.6854, 0.9313, 0.6779, 0.9753, 0.6854, 0.9313, 0.6745, 0.9235, 0.6762, 0.9731, 0.6722, 0.9784, 0.6763, 0.9135, 0.6854, 0.9313, 0.6779, 0.9753, 0.6762, 0.9731, 0.6745, 0.9235, 0.661, 0.9071, 0.6669, 0.9613, 0.6671, 0.9537, 0.6567, 0.9013, 0.6675, 0.9068, 0.6655, 0.9334, 0.6396, 0.7704, 0.6408, 0.7506, 0.6339, 0.751, 0.6366, 0.7762, 0.634, 0.7807, 0.6313, 0.7583, 0.6415, 0.7646, 0.6425, 0.7853, 0.6567, 0.9013, 0.6366, 0.7762, 0.634, 0.7807, 0.6675, 0.9068, 0.6675, 0.9068, 0.634, 0.7807, 0.6425, 0.7853, 0.6763, 0.9135, 0.661, 0.9071, 0.6396, 0.7704, 0.6366, 0.7762, 0.6567, 0.9013, 0.6854, 0.9313, 0.6461, 0.7752, 0.6412, 0.771, 0.6745, 0.9235, 0.3776, 0.4718, 0.3393, 0.4078, 0.3392, 0.4434, 0.3693, 0.504, 0.3693, 0.504, 0.3392, 0.4434, 0.3317, 0.5639, 0.3562, 0.5592, 0.4045, 0.3137, 0.3709, 0.3952, 0.3673, 0.4581, 0.4066, 0.3358, 0.3709, 0.3952, 0.3411, 0.4244, 0.3314, 0.4691, 0.3673, 0.4581, 0.4264, 0.2831, 0.4045, 0.3137, 0.4066, 0.3358, 0.4464, 0.3582, 0.6217, 0.7643, 0.612, 0.689, 0.606, 0.6875, 0.614, 0.7571, 0.614, 0.7571, 0.606, 0.6875, 0.5911, 0.7031, 0.5781, 0.7414, 0.3392, 0.4434, 0.279, 0.5102, 0.2824, 0.659, 0.3317, 0.5639, 0.3393, 0.4078, 0.2852, 0.4679, 0.279, 0.5102, 0.3392, 0.4434, 0.3317, 0.5639, 0.2824, 0.659, 0.3197, 0.6479, 0.3305, 0.6641, 0.4398, 0.281, 0.4264, 0.2831, 0.4464, 0.3582, 0.4491, 0.3037, 0.3411, 0.4244, 0.3314, 0.4188, 0.3206, 0.4627, 0.3314, 0.4691, 0.6443, 0.7546, 0.6499, 0.7084, 0.6368, 0.6974, 0.6408, 0.7506, 0.6415, 0.7646, 0.6437, 0.7215, 0.6503, 0.7143, 0.6453, 0.7594, 0.6461, 0.7752, 0.6453, 0.7594, 0.6443, 0.7546, 0.6412, 0.771, 0.6425, 0.7853, 0.6415, 0.7646, 0.6453, 0.7594, 0.6461, 0.7752, 0.6412, 0.771, 0.6443, 0.7546, 0.6408, 0.7506, 0.6396, 0.7704, 0.6366, 0.7762, 0.6339, 0.751, 0.6313, 0.7583, 0.634, 0.7807, 0.6368, 0.6974, 0.6236, 0.6677, 0.6206, 0.6678, 0.631, 0.6972, 0.6285, 0.709, 0.6225, 0.6755, 0.6324, 0.6862, 0.6437, 0.7215, 0.6339, 0.751, 0.6408, 0.7506, 0.628, 0.7405, 0.6278, 0.7431, 0.6313, 0.7583, 0.6285, 0.709, 0.6437, 0.7215, 0.6415, 0.7646, 0.6313, 0.7583, 0.6339, 0.751, 0.6278, 0.7431, 0.6286, 0.7403, 0.6453, 0.7594, 0.6503, 0.7143, 0.6499, 0.7084, 0.6443, 0.7546, 0.6324, 0.6862, 0.6225, 0.6755, 0.6206, 0.6678, 0.6236, 0.6677, 0.635, 0.6859, 0.6324, 0.6862, 0.6236, 0.6677, 0.6329, 0.6781, 0.6503, 0.7143, 0.635, 0.6859, 0.6329, 0.6781, 0.6499, 0.7084, 0.6437, 0.7215, 0.6324, 0.6862, 0.635, 0.6859, 0.6503, 0.7143, 0.6499, 0.7084, 0.6329, 0.6781, 0.6236, 0.6677, 0.6368, 0.6974, 0.631, 0.6972, 0.6206, 0.6678, 0.6225, 0.6755, 0.6285, 0.709, 0.4604, 0.4275, 0.4706, 0.4085, 0.4427, 0.3784, 0.4214, 0.4037, 0.4579, 0.4685, 0.4604, 0.4275, 0.4214, 0.4037, 0.411, 0.4464, 0.3772, 0.136, 0.3562, 0.04742, 0.359, 0.04446, 0.3836, 0.1366, 0.3728, 0.1616, 0.3531, 0.06041, 0.354, 0.05432, 0.3744, 0.1478, 0.3992, 0.07886, 0.4168, 0.09636, 0.416, 0.08394, 0.4033, 0.07143, 0.3854, 0.146, 0.359, 0.04855, 0.3543, 0.06159, 0.3744, 0.1582, 0.3836, 0.1366, 0.359, 0.04446, 0.359, 0.04855, 0.3854, 0.146, 0.4304, 0.09472, 0.4333, 0.09953, 0.4344, 0.09103, 0.4311, 0.0848, 0.3051, 0.1291, 0.3043, 0.1341, 0.3256, 0.1368, 0.3072, 0.1274, 0.3793, 0.1583, 0.3811, 0.1654, 0.3785, 0.1986, 0.3817, 0.1988, 0.3817, 0.1988, 0.3785, 0.1986, 0.384, 0.2092, 0.3889, 0.1898, 0.3915, 0.2126, 0.4067, 0.1943, 0.3889, 0.1898, 0.384, 0.2092, 0.4165, 0.1741, 0.4089, 0.1589, 0.3889, 0.1898, 0.4067, 0.1943, 0.3521, 0.7215, 0.334, 0.4981, 0.332, 0.4996, 0.3472, 0.7216, 0.3472, 0.7216, 0.332, 0.4996, 0.3457, 0.4822, 0.3695, 0.6849, 0.336, 0.6145, 0.282, 0.5033, 0.2838, 0.5026, 0.347, 0.6203, 0.3956, 0.6418, 0.3589, 0.4679, 0.3488, 0.4808, 0.3672, 0.6865, 0.3695, 0.6849, 0.3457, 0.4822, 0.3573, 0.4686, 0.3933, 0.6386, 0.3672, 0.6865, 0.3488, 0.4808, 0.334, 0.4981, 0.3521, 0.7215, 0.4063, 0.6799, 0.3672, 0.6865, 0.3521, 0.7215, 0.4188, 0.7318, 0.4056, 0.6797, 0.3695, 0.6849, 0.3933, 0.6386, 0.397, 0.6591, 0.3974, 0.6584, 0.3956, 0.6418, 0.3672, 0.6865, 0.4063, 0.6799, 0.397, 0.6591, 0.3933, 0.6386, 0.3956, 0.6418, 0.3974, 0.6584, 0.4233, 0.7357, 0.3472, 0.7216, 0.3695, 0.6849, 0.4056, 0.6797, 0.4188, 0.7318, 0.3521, 0.7215, 0.3472, 0.7216, 0.4233, 0.7357, 0.4265, 0.1181, 0.4298, 0.1306, 0.4333, 0.09953, 0.4304, 0.09472, 0.4011, 0.1086, 0.4176, 0.1052, 0.4168, 0.09636, 0.3992, 0.07886, 0.4176, 0.1052, 0.4265, 0.1181, 0.4304, 0.09472, 0.4168, 0.09636, 0.4001, 0.1101, 0.4011, 0.1086, 0.3992, 0.07886, 0.3975, 0.08133, 0.3811, 0.1654, 0.3793, 0.1583, 0.3867, 0.1477, 0.3826, 0.1589, 0.3826, 0.1589, 0.3799, 0.1745, 0.3777, 0.1808, 0.3811, 0.1654, 0.3599, 0.03938, 0.3536, 0.009062, 0.3479, 0.01279, 0.3599, 0.04657, 0.3599, 0.04657, 0.3479, 0.01279, 0.3413, 0.03205, 0.3516, 0.06686, 0.3516, 0.06686, 0.3413, 0.03205, 0.3418, 0.04382, 0.3498, 0.0642, 0.3513, 0.05399, 0.3438, 0.04039, 0.3509, 0.02491, 0.3552, 0.04314, 0.3552, 0.04314, 0.3509, 0.02491, 0.3536, 0.009062, 0.3599, 0.03938, 0.3498, 0.0642, 0.3418, 0.04382, 0.3438, 0.04039, 0.3513, 0.05399, 0.3487, 0.02643, 0.3469, 0.03585, 0.3509, 0.02491, 0.3438, 0.04039, 0.3543, 0.06159, 0.359, 0.04855, 0.3599, 0.04657, 0.3516, 0.06686, 0.3497, 0.01392, 0.3473, 0.01343, 0.3479, 0.01279, 0.3536, 0.009062, 0.359, 0.04855, 0.359, 0.04446, 0.3599, 0.03938, 0.3599, 0.04657, 0.3496, 0.02313, 0.3487, 0.02643, 0.3438, 0.04039, 0.3418, 0.04382, 0.3531, 0.06041, 0.3543, 0.06159, 0.3516, 0.06686, 0.3498, 0.0642, 0.3314, 0.4691, 0.3388, 0.5024, 0.3785, 0.5403, 0.3673, 0.4581, 0.4464, 0.3582, 0.4478, 0.5038, 0.4574, 0.5175, 0.4644, 0.4229, 0.4478, 0.5038, 0.4066, 0.3358, 0.3673, 0.4581, 0.4083, 0.5472, 0.4491, 0.3037, 0.4464, 0.3582, 0.4644, 0.4229, 0.4549, 0.3346, 0.4066, 0.3358, 0.4478, 0.5038, 0.4464, 0.3582, 0.3785, 0.5403, 0.3388, 0.5024, 0.3321, 0.5226, 0.3756, 0.5743, 0.3206, 0.4627, 0.3321, 0.5226, 0.3388, 0.5024, 0.3314, 0.4691, 0.4083, 0.5472, 0.3785, 0.5403, 0.3756, 0.5743, 0.4241, 0.5657, 0.4478, 0.5038, 0.4083, 0.5472, 0.4241, 0.5657, 0.4574, 0.5175, 0.3785, 0.5403, 0.4083, 0.5472, 0.3673, 0.4581, 0.4434, 0.2764, 0.4398, 0.281, 0.4491, 0.3037, 0.4549, 0.3346, 0.3791, 0.1566, 0.3846, 0.1521, 0.3628, 0.05532, 0.3606, 0.06136, 0.4124, 0.1716, 0.424, 0.1305, 0.4298, 0.1306, 0.4165, 0.1741, 0.4436, 0.3535, 0.4664, 0.3722, 0.3898, 0.3633, 0.3698, 0.371, 0.424, 0.1305, 0.4124, 0.1716, 0.4044, 0.1534, 0.4146, 0.1198, 0.3991, 0.1181, 0.3904, 0.1462, 0.3959, 0.1222, 0.4001, 0.1101, 0.4146, 0.1198, 0.4044, 0.1534, 0.3904, 0.1462, 0.3991, 0.1181, 0.6761, 0.1391, 0.6772, 0.08546, 0.6484, 0.08572, 0.6478, 0.1337, 0.7219, 0.168, 0.7036, 0.1736, 0.7049, 0.09326, 0.7198, 0.09009, 0.4664, 0.3722, 0.4688, 0.4212, 0.4336, 0.4059, 0.3898, 0.3633, 0.4562, 0.4508, 0.4192, 0.4592, 0.4157, 0.4508, 0.449, 0.4583, 0.7431, 0.01637, 0.7158, 0.01969, 0.7154, 0.008568, 0.7429, 0.004091, 0.758, 0.0132, 0.7431, 0.01637, 0.7429, 0.004091, 0.7579, 0.006423, 0.7033, 0.1591, 0.7218, 0.1608, 0.7197, 0.08331, 0.7047, 0.08098, 0.7218, 0.1608, 0.7219, 0.168, 0.7198, 0.09009, 0.7197, 0.08331, 0.7036, 0.1736, 0.6767, 0.1519, 0.6776, 0.09657, 0.7049, 0.09326, 0.6761, 0.1391, 0.7033, 0.1591, 0.7047, 0.08098, 0.6772, 0.08546, 0.6951, 0.3145, 0.6671, 0.3216, 0.6702, 0.2431, 0.6968, 0.2485, 0.6671, 0.3118, 0.694, 0.2971, 0.6966, 0.2267, 0.67, 0.2314, 0.4153, 0.713, 0.3917, 0.7315, 0.3762, 0.7409, 0.3994, 0.7628, 0.4148, 0.568, 0.4373, 0.5523, 0.3993, 0.7583, 0.3867, 0.7403, 0.3819, 0.5725, 0.3861, 0.5557, 0.3606, 0.7098, 0.3581, 0.713, 0.3917, 0.7315, 0.3819, 0.5725, 0.3581, 0.713, 0.3762, 0.7409, 0.3861, 0.5557, 0.4148, 0.568, 0.3867, 0.7403, 0.3606, 0.7098, 0.4373, 0.5523, 0.4153, 0.713, 0.3994, 0.7628, 0.3993, 0.7583, 0.449, 0.4583, 0.4157, 0.4508, 0.4408, 0.4909, 0.4477, 0.47, 0.3898, 0.3633, 0.4336, 0.4059, 0.4142, 0.424, 0.3613, 0.4254, 0.4049, 0.4428, 0.3698, 0.371, 0.3549, 0.4521, 0.3997, 0.4536, 0.3698, 0.371, 0.3898, 0.3633, 0.3613, 0.4254, 0.3549, 0.4521, 0.4157, 0.4508, 0.4049, 0.4428, 0.3997, 0.4536, 0.4408, 0.4909, 0.4477, 0.47, 0.4408, 0.4909, 0.4153, 0.713, 0.4373, 0.5523, 0.3613, 0.4254, 0.4142, 0.424, 0.4148, 0.568, 0.3861, 0.5557, 0.3997, 0.4536, 0.3549, 0.4521, 0.3819, 0.5725, 0.3917, 0.7315, 0.3549, 0.4521, 0.3613, 0.4254, 0.3861, 0.5557, 0.3819, 0.5725, 0.4408, 0.4909, 0.3997, 0.4536, 0.3917, 0.7315, 0.4153, 0.713, 0.694, 0.3146, 0.6762, 0.3186, 0.6671, 0.3216, 0.6951, 0.3145, 0.6938, 0.2992, 0.7097, 0.3006, 0.717, 0.2943, 0.694, 0.2971, 0.7098, 0.309, 0.694, 0.3146, 0.6951, 0.3145, 0.7172, 0.3107, 0.7097, 0.3006, 0.7098, 0.309, 0.7172, 0.3107, 0.717, 0.2943, 0.717, 0.2943, 0.7172, 0.3107, 0.7159, 0.2313, 0.7157, 0.2161, 0.694, 0.2971, 0.717, 0.2943, 0.7157, 0.2161, 0.6966, 0.2267, 0.7172, 0.3107, 0.6951, 0.3145, 0.6968, 0.2485, 0.7159, 0.2313, 0.664, 0.4453, 0.664, 0.4298, 0.6669, 0.3015, 0.6671, 0.3202, 0.6478, 0.1337, 0.6484, 0.08572, 0.6144, 0.08803, 0.6203, 0.1416, 0.6671, 0.3202, 0.6669, 0.3015, 0.6461, 0.239, 0.6384, 0.2234, 0.7154, 0.008568, 0.7158, 0.01969, 0.6869, 0.01864, 0.6866, 0.008833, 0.6767, 0.1519, 0.6702, 0.2431, 0.6415, 0.1824, 0.648, 0.1374, 0.629, 0.1716, 0.6296, 0.1781, 0.6127, 0.1713, 0.6115, 0.1609, 0.648, 0.1374, 0.6415, 0.1824, 0.629, 0.1716, 0.6216, 0.1484, 0.6866, 0.008833, 0.6869, 0.01864, 0.6536, 0.02057, 0.6526, 0.01114, 0.6384, 0.2234, 0.6461, 0.239, 0.6265, 0.2166, 0.6259, 0.2063, 0.3827, 0.1564, 0.3805, 0.1675, 0.3599, 0.06255, 0.3615, 0.05825, 0.3975, 0.08133, 0.4012, 0.0725, 0.4039, 0.101, 0.3996, 0.1095, 0.4143, 0.1198, 0.4132, 0.1106, 0.4286, 0.1086, 0.4279, 0.1183, 0.676, 0.3138, 0.6938, 0.2992, 0.694, 0.2971, 0.6671, 0.3118, 0.6762, 0.3186, 0.676, 0.3138, 0.6671, 0.3118, 0.6671, 0.3216, 0.6487, 0.09552, 0.648, 0.1374, 0.6216, 0.1484, 0.6153, 0.09745, 0.6153, 0.09745, 0.6216, 0.1484, 0.6034, 0.1412, 0.6018, 0.1122, 0.6776, 0.09657, 0.6767, 0.1519, 0.648, 0.1374, 0.6487, 0.09552, 0.6492, 0.1922, 0.6478, 0.1337, 0.6203, 0.1416, 0.6296, 0.1781, 0.67, 0.2314, 0.6966, 0.2267, 0.7033, 0.1591, 0.6761, 0.1391, 0.6968, 0.2485, 0.6702, 0.2431, 0.6767, 0.1519, 0.7036, 0.1736, 0.7157, 0.2161, 0.7159, 0.2313, 0.7219, 0.168, 0.7218, 0.1608, 0.6966, 0.2267, 0.7157, 0.2161, 0.7218, 0.1608, 0.7033, 0.1591, 0.7159, 0.2313, 0.6968, 0.2485, 0.7036, 0.1736, 0.7219, 0.168, 0.67, 0.2314, 0.6761, 0.1391, 0.6478, 0.1337, 0.6492, 0.1922, 0.6034, 0.1412, 0.6036, 0.1421, 0.602, 0.1078, 0.6018, 0.1122, 0.6115, 0.1609, 0.6127, 0.1713, 0.6036, 0.1421, 0.6034, 0.1412, 0.6203, 0.1416, 0.6144, 0.08803, 0.602, 0.1078, 0.6036, 0.1421, 0.6296, 0.1781, 0.6203, 0.1416, 0.6036, 0.1421, 0.6127, 0.1713, 0.6216, 0.1484, 0.629, 0.1716, 0.6115, 0.1609, 0.6034, 0.1412, 0.6526, 0.01114, 0.6536, 0.02057, 0.6395, 0.01819, 0.6398, 0.01381, 0.4373, 0.5523, 0.4148, 0.568, 0.4142, 0.424, 0.4477, 0.47, 0.3924, 0.2043, 0.3806, 0.1887, 0.3805, 0.1675, 0.3827, 0.1564, 0.4124, 0.1716, 0.3924, 0.2043, 0.3827, 0.1564, 0.3935, 0.1497, 0.2966, 0.08991, 0.3183, 0.1424, 0.3051, 0.1291, 0.2892, 0.08524, 0.5396, 0.7724, 0.539, 0.7684, 0.5533, 0.7671, 0.5589, 0.7694, 0.3039, 0.01655, 0.2966, 0.08991, 0.2892, 0.08524, 0.2939, 0.05532, 0.3959, 0.1222, 0.3904, 0.1462, 0.379, 0.1627, 0.3867, 0.1477, 0.3562, 0.5592, 0.3508, 0.6404, 0.3305, 0.6641, 0.3317, 0.5639, 0.5589, 0.7694, 0.5533, 0.7671, 0.5586, 0.7614, 0.5604, 0.7591, 0.5693, 0.8167, 0.5654, 0.7926, 0.576, 0.7808, 0.5843, 0.792, 0.5654, 0.7926, 0.5396, 0.7724, 0.5589, 0.7694, 0.576, 0.7808, 0.5682, 0.832, 0.5693, 0.8167, 0.5843, 0.792, 0.589, 0.7988, 0.3606, 0.06136, 0.3577, 0.06315, 0.3566, 0.06477, 0.3599, 0.06255, 0.3506, 0.01524, 0.3559, 0.01077, 0.3493, 0.02426, 0.351, 0.02048, 0.4044, 0.1534, 0.4124, 0.1716, 0.3935, 0.1497, 0.3912, 0.1482, 0.379, 0.1627, 0.3904, 0.1462, 0.3846, 0.1521, 0.3791, 0.1566, 0.3904, 0.1462, 0.4044, 0.1534, 0.3912, 0.1482, 0.3846, 0.1521, 0.3806, 0.1887, 0.379, 0.1627, 0.3791, 0.1566, 0.3805, 0.1675, 0.6602, 0.959, 0.6568, 0.953, 0.6706, 0.8969, 0.6778, 0.9127, 0.6484, 0.9571, 0.6512, 0.9783, 0.6705, 0.9241, 0.667, 0.9083, 0.351, 0.02048, 0.3493, 0.02426, 0.349, 0.04339, 0.3518, 0.02629, 0.366, 0.04724, 0.367, 0.04123, 0.3616, 0.05381, 0.3628, 0.05532, 0.3628, 0.05532, 0.3616, 0.05381, 0.3577, 0.06315, 0.3606, 0.06136, 0.3558, 0.0309, 0.3576, 0.0372, 0.3607, 0.01959, 0.3572, 0.02064, 0.6845, 0.9437, 0.6778, 0.9127, 0.6971, 0.8164, 0.6966, 0.8183, 0.6705, 0.9241, 0.6824, 0.9571, 0.693, 0.8193, 0.6846, 0.8098, 0.6694, 0.9774, 0.6654, 0.9684, 0.6845, 0.9437, 0.6824, 0.9571, 0.6512, 0.9783, 0.6694, 0.9774, 0.6824, 0.9571, 0.6705, 0.9241, 0.6654, 0.9684, 0.6602, 0.959, 0.6778, 0.9127, 0.6845, 0.9437, 0.6568, 0.953, 0.6484, 0.9571, 0.667, 0.9083, 0.6706, 0.8969, 0.6971, 0.8164, 0.6893, 0.8028, 0.7007, 0.7951, 0.702, 0.8108, 0.6817, 0.7968, 0.6846, 0.8098, 0.6852, 0.7989, 0.6902, 0.7899, 0.6706, 0.8969, 0.667, 0.9083, 0.6817, 0.7968, 0.6893, 0.8028, 0.667, 0.9083, 0.6705, 0.9241, 0.6846, 0.8098, 0.6817, 0.7968, 0.6778, 0.9127, 0.6706, 0.8969, 0.6893, 0.8028, 0.6971, 0.8164, 0.6824, 0.9571, 0.6845, 0.9437, 0.6966, 0.8183, 0.693, 0.8193, 0.3776, 0.4718, 0.3693, 0.504, 0.3392, 0.4434, 0.3393, 0.4078, 0.3693, 0.504, 0.3562, 0.5592, 0.3317, 0.5639, 0.3392, 0.4434, 0.4045, 0.3137, 0.4066, 0.3358, 0.3673, 0.4581, 0.3709, 0.3952, 0.3709, 0.3952, 0.3673, 0.4581, 0.3314, 0.4691, 0.3411, 0.4244, 0.4264, 0.2831, 0.4464, 0.3582, 0.4066, 0.3358, 0.4045, 0.3137, 0.6217, 0.7643, 0.614, 0.7571, 0.606, 0.6875, 0.612, 0.689, 0.614, 0.7571, 0.5781, 0.7414, 0.5911, 0.7031, 0.606, 0.6875, 0.3392, 0.4434, 0.3317, 0.5639, 0.2824, 0.659, 0.279, 0.5102, 0.3393, 0.4078, 0.3392, 0.4434, 0.279, 0.5102, 0.2852, 0.4679, 0.3317, 0.5639, 0.3305, 0.6641, 0.3197, 0.6479, 0.2824, 0.659, 0.4398, 0.281, 0.4491, 0.3037, 0.4464, 0.3582, 0.4264, 0.2831, 0.3411, 0.4244, 0.3314, 0.4691, 0.3206, 0.4627, 0.3314, 0.4188, 0.6964, 0.8065, 0.702, 0.8108, 0.7102, 0.7736, 0.6868, 0.7585, 0.6852, 0.7989, 0.6913, 0.8031, 0.6798, 0.7498, 0.6842, 0.7516, 0.693, 0.8193, 0.6966, 0.8183, 0.6964, 0.8065, 0.6913, 0.8031, 0.6846, 0.8098, 0.693, 0.8193, 0.6913, 0.8031, 0.6852, 0.7989, 0.6966, 0.8183, 0.6971, 0.8164, 0.702, 0.8108, 0.6964, 0.8065, 0.6893, 0.8028, 0.6817, 0.7968, 0.6902, 0.7899, 0.7007, 0.7951, 0.7102, 0.7736, 0.7135, 0.7705, 0.7148, 0.7209, 0.712, 0.719, 0.7117, 0.7654, 0.6842, 0.7516, 0.6838, 0.7076, 0.711, 0.7214, 0.7007, 0.7951, 0.6902, 0.7899, 0.7117, 0.7843, 0.7158, 0.7993, 0.6902, 0.7899, 0.6852, 0.7989, 0.6842, 0.7516, 0.7117, 0.7654, 0.7135, 0.7705, 0.7102, 0.7736, 0.7134, 0.7826, 0.7186, 0.7801, 0.6913, 0.8031, 0.6964, 0.8065, 0.6868, 0.7585, 0.6798, 0.7498, 0.6838, 0.7076, 0.712, 0.719, 0.7148, 0.7209, 0.711, 0.7214, 0.6825, 0.7092, 0.6874, 0.7097, 0.712, 0.719, 0.6838, 0.7076, 0.6798, 0.7498, 0.6868, 0.7585, 0.6874, 0.7097, 0.6825, 0.7092, 0.6842, 0.7516, 0.6798, 0.7498, 0.6825, 0.7092, 0.6838, 0.7076, 0.6868, 0.7585, 0.7102, 0.7736, 0.712, 0.719, 0.6874, 0.7097, 0.7135, 0.7705, 0.7117, 0.7654, 0.711, 0.7214, 0.7148, 0.7209, 0.449, 0.4583, 0.4336, 0.4059, 0.4688, 0.4212, 0.4562, 0.4508, 0.4477, 0.47, 0.4142, 0.424, 0.4336, 0.4059, 0.449, 0.4583, 0.3846, 0.1521, 0.3912, 0.1482, 0.366, 0.04724, 0.3628, 0.05532, 0.3805, 0.1675, 0.3791, 0.1566, 0.3606, 0.06136, 0.3599, 0.06255, 0.3996, 0.1095, 0.4039, 0.101, 0.4132, 0.1106, 0.4143, 0.1198, 0.3935, 0.1497, 0.3827, 0.1564, 0.3615, 0.05825, 0.3664, 0.04582, 0.3912, 0.1482, 0.3935, 0.1497, 0.3664, 0.04582, 0.366, 0.04724, 0.4279, 0.1183, 0.4286, 0.1086, 0.4344, 0.09103, 0.4333, 0.09953, 0.3051, 0.1291, 0.3183, 0.1424, 0.3256, 0.1368, 0.3043, 0.1341, 0.379, 0.1627, 0.3806, 0.1887, 0.3793, 0.1945, 0.3811, 0.1654, 0.3806, 0.1887, 0.3924, 0.2043, 0.3887, 0.2149, 0.3793, 0.1945, 0.3915, 0.2126, 0.3887, 0.2149, 0.3924, 0.2043, 0.4067, 0.1943, 0.4165, 0.1741, 0.4067, 0.1943, 0.3924, 0.2043, 0.4124, 0.1716, 0.3407, 0.6949, 0.3295, 0.6769, 0.2612, 0.5301, 0.2634, 0.5342, 0.3295, 0.6769, 0.3381, 0.627, 0.2725, 0.4993, 0.2612, 0.5301, 0.3542, 0.5902, 0.3619, 0.6042, 0.2917, 0.493, 0.2882, 0.4854, 0.3619, 0.6042, 0.3602, 0.6894, 0.2789, 0.5134, 0.2917, 0.493, 0.3381, 0.627, 0.3542, 0.5902, 0.2882, 0.4854, 0.2725, 0.4993, 0.3602, 0.6894, 0.3407, 0.6949, 0.2634, 0.5342, 0.2789, 0.5134, 0.3867, 0.7403, 0.3993, 0.7583, 0.3407, 0.6949, 0.3602, 0.6894, 0.3762, 0.7409, 0.3581, 0.713, 0.3542, 0.5902, 0.3381, 0.627, 0.3606, 0.7098, 0.3867, 0.7403, 0.3602, 0.6894, 0.3619, 0.6042, 0.3581, 0.713, 0.3606, 0.7098, 0.3619, 0.6042, 0.3542, 0.5902, 0.3994, 0.7628, 0.3762, 0.7409, 0.3381, 0.627, 0.3295, 0.6769, 0.3993, 0.7583, 0.3994, 0.7628, 0.3295, 0.6769, 0.3407, 0.6949, 0.424, 0.1305, 0.4279, 0.1183, 0.4333, 0.09953, 0.4298, 0.1306, 0.3991, 0.1181, 0.3996, 0.1095, 0.4143, 0.1198, 0.4146, 0.1198, 0.4146, 0.1198, 0.4143, 0.1198, 0.4279, 0.1183, 0.424, 0.1305, 0.4001, 0.1101, 0.3975, 0.08133, 0.3996, 0.1095, 0.3991, 0.1181, 0.3811, 0.1654, 0.3826, 0.1589, 0.3867, 0.1477, 0.379, 0.1627, 0.3826, 0.1589, 0.3811, 0.1654, 0.3777, 0.1808, 0.3799, 0.1745, 0.367, 0.04123, 0.3677, 0.03874, 0.3559, 0.01077, 0.3607, 0.01959, 0.3677, 0.03874, 0.3591, 0.05788, 0.3493, 0.02426, 0.3559, 0.01077, 0.3591, 0.05788, 0.3566, 0.06477, 0.349, 0.04339, 0.3493, 0.02426, 0.3577, 0.06315, 0.3616, 0.05381, 0.3576, 0.0372, 0.3505, 0.04807, 0.3616, 0.05381, 0.367, 0.04123, 0.3607, 0.01959, 0.3576, 0.0372, 0.3566, 0.06477, 0.3577, 0.06315, 0.3505, 0.04807, 0.349, 0.04339, 0.3523, 0.03001, 0.3505, 0.04807, 0.3576, 0.0372, 0.3558, 0.0309, 0.3615, 0.05825, 0.3591, 0.05788, 0.3677, 0.03874, 0.3664, 0.04582, 0.3572, 0.02064, 0.3607, 0.01959, 0.3559, 0.01077, 0.3506, 0.01524, 0.3664, 0.04582, 0.3677, 0.03874, 0.367, 0.04123, 0.366, 0.04724, 0.3518, 0.02629, 0.349, 0.04339, 0.3505, 0.04807, 0.3523, 0.03001, 0.3599, 0.06255, 0.3566, 0.06477, 0.3591, 0.05788, 0.3615, 0.05825, 0.3314, 0.4691, 0.3673, 0.4581, 0.3785, 0.5403, 0.3388, 0.5024, 0.4464, 0.3582, 0.4644, 0.4229, 0.4574, 0.5175, 0.4478, 0.5038, 0.4478, 0.5038, 0.4083, 0.5472, 0.3673, 0.4581, 0.4066, 0.3358, 0.4491, 0.3037, 0.4549, 0.3346, 0.4644, 0.4229, 0.4464, 0.3582, 0.4066, 0.3358, 0.4464, 0.3582, 0.4478, 0.5038, 0.3785, 0.5403, 0.3756, 0.5743, 0.3321, 0.5226, 0.3388, 0.5024, 0.3206, 0.4627, 0.3314, 0.4691, 0.3388, 0.5024, 0.3321, 0.5226, 0.4083, 0.5472, 0.4241, 0.5657, 0.3756, 0.5743, 0.3785, 0.5403, 0.4478, 0.5038, 0.4574, 0.5175, 0.4241, 0.5657, 0.4083, 0.5472, 0.3785, 0.5403, 0.3673, 0.4581, 0.4083, 0.5472, 0.4434, 0.2764, 0.4549, 0.3346, 0.4491, 0.3037, 0.4398, 0.281, 0.3033, 0.5205, 0.4043, 0.5245, 0.4071, 0.4538, 0.3061, 0.4498, 0.3061, 0.4498, 0.4071, 0.4538, 0.4071, 0.4538, 0.3061, 0.4498, 0.3061, 0.4498, 0.4071, 0.4538, 0.4043, 0.5245, 0.3033, 0.5205, 0.3033, 0.5205, 0.4043, 0.5245, 0.4043, 0.5245, 0.3033, 0.5205, 0.3061, 0.4498, 0.3061, 0.4498, 0.3033, 0.5205, 0.3033, 0.5205, 0.4043, 0.5245, 0.4071, 0.4538, 0.4065, 0.4698, 0.4049, 0.5086, 0.3223, 0.8009, 0.324, 0.8117, 0.3002, 0.8111, 0.2962, 0.8003, 0.3773, 0.5938, 0.3746, 0.6374, 0.3223, 0.6361, 0.3251, 0.5925, 0.4009, 0.71, 0.4018, 0.7857, 0.3704, 0.785, 0.3724, 0.7093, 0.3746, 0.8022, 0.3715, 0.8128, 0.324, 0.8117, 0.3223, 0.8009, 0.3251, 0.5925, 0.3223, 0.6361, 0.2962, 0.6354, 0.2989, 0.5918, 0.3724, 0.7093, 0.3704, 0.785, 0.3077, 0.7834, 0.3154, 0.7079, 0.3223, 0.8009, 0.324, 0.8117, 0.3715, 0.8128, 0.3746, 0.8022, 0.2989, 0.5918, 0.2962, 0.6354, 0.3223, 0.6361, 0.3251, 0.5925, 0.3154, 0.7079, 0.3077, 0.7834, 0.2764, 0.7826, 0.2869, 0.7071, 0.3746, 0.8022, 0.3715, 0.8128, 0.3953, 0.8134, 0.4007, 0.8029, 0.3251, 0.5925, 0.3223, 0.6361, 0.3746, 0.6374, 0.3773, 0.5938, 0.2869, 0.7071, 0.2764, 0.7826, 0.3077, 0.7834, 0.3154, 0.7079, 0.3704, 0.785, 0.3077, 0.7834, 0.3077, 0.7834, 0.3704, 0.785, 0.3773, 0.5938, 0.3746, 0.6374, 0.4007, 0.638, 0.4035, 0.5944, 0.3154, 0.7079, 0.3077, 0.7834, 0.3704, 0.785, 0.3724, 0.7093, 0.2962, 0.8003, 0.3002, 0.8111, 0.324, 0.8117, 0.3223, 0.8009, 0.4035, 0.5944, 0.4007, 0.638, 0.3746, 0.6374, 0.3773, 0.5938, 0.3724, 0.7093, 0.3704, 0.785, 0.4018, 0.7857, 0.4009, 0.71, 0.4185, 0.4883, 0.3882, 0.4875, 0.3277, 0.486, 0.2974, 0.4852, 0.3277, 0.486, 0.3882, 0.4875, 0.4007, 0.8029, 0.3953, 0.8134, 0.3715, 0.8128, 0.3746, 0.8022, 0.3678, 0.7065, 0.3724, 0.7093, 0.4009, 0.71, 0.3916, 0.7071, 0.3203, 0.7053, 0.3154, 0.7079, 0.3724, 0.7093, 0.3678, 0.7065, 0.2965, 0.7047, 0.2869, 0.7071, 0.3154, 0.7079, 0.3203, 0.7053, 0.3203, 0.7053, 0.3154, 0.7079, 0.2869, 0.7071, 0.2965, 0.7047, 0.3678, 0.7065, 0.3724, 0.7093, 0.3154, 0.7079, 0.3203, 0.7053, 0.3916, 0.7071, 0.4009, 0.71, 0.3724, 0.7093, 0.3678, 0.7065, 0.3953, 0.6486, 0.3916, 0.7071, 0.3678, 0.7065, 0.3715, 0.648, 0.3715, 0.648, 0.3678, 0.7065, 0.3203, 0.7053, 0.324, 0.6468, 0.324, 0.6468, 0.3203, 0.7053, 0.2965, 0.7047, 0.3002, 0.6462, 0.3002, 0.6462, 0.2965, 0.7047, 0.3203, 0.7053, 0.324, 0.6468, 0.324, 0.6468, 0.3203, 0.7053, 0.3678, 0.7065, 0.3715, 0.648, 0.3715, 0.648, 0.3678, 0.7065, 0.3916, 0.7071, 0.3953, 0.6486, 0.412, 0.7717, 0.4035, 0.7759, 0.3773, 0.7753, 0.3817, 0.771, 0.3817, 0.771, 0.3773, 0.7753, 0.4035, 0.7759, 0.412, 0.7717, 0.3212, 0.7695, 0.3251, 0.774, 0.3773, 0.7753, 0.3817, 0.771, 0.2909, 0.7687, 0.2989, 0.7733, 0.3251, 0.774, 0.3212, 0.7695, 0.3212, 0.7695, 0.3251, 0.774, 0.2989, 0.7733, 0.2909, 0.7687, 0.3817, 0.771, 0.3773, 0.7753, 0.3251, 0.774, 0.3212, 0.7695, 0.3882, 0.4875, 0.3817, 0.5895, 0.3212, 0.588, 0.3277, 0.486, 0.3277, 0.486, 0.3212, 0.588, 0.2909, 0.5872, 0.2974, 0.4852, 0.2974, 0.4852, 0.2909, 0.5872, 0.3212, 0.588, 0.3277, 0.486, 0.3277, 0.486, 0.3212, 0.588, 0.3817, 0.5895, 0.3882, 0.4875, 0.3882, 0.4875, 0.3817, 0.5895, 0.412, 0.5902, 0.4185, 0.4883, 0.4185, 0.4883, 0.412, 0.5902, 0.3817, 0.5895, 0.3882, 0.4875, 0.7158, 0.7993, 0.7117, 0.7843, 0.7246, 0.7865, 0.727, 0.7904, 0.7171, 0.7752, 0.7186, 0.7801, 0.729, 0.7854, 0.727, 0.7838, 0.702, 0.8108, 0.7007, 0.7951, 0.7158, 0.7993, 0.7175, 0.8068, 0.7117, 0.7654, 0.7135, 0.7705, 0.7186, 0.7801, 0.7171, 0.7752, 0.6902, 0.7899, 0.7117, 0.7654, 0.7171, 0.7752, 0.7117, 0.7843, 0.7102, 0.7736, 0.702, 0.8108, 0.7175, 0.8068, 0.7134, 0.7826, 0.7287, 0.7865, 0.7285, 0.7926, 0.7302, 0.7877, 0.7321, 0.7757, 0.7285, 0.7926, 0.727, 0.7904, 0.7286, 0.7861, 0.7302, 0.7877, 0.7117, 0.7843, 0.7171, 0.7752, 0.727, 0.7838, 0.7246, 0.7865, 0.7186, 0.7801, 0.7134, 0.7826, 0.7287, 0.7865, 0.729, 0.7854, 0.7175, 0.8068, 0.7158, 0.7993, 0.727, 0.7904, 0.7285, 0.7926, 0.7134, 0.7826, 0.7175, 0.8068, 0.7285, 0.7926, 0.7287, 0.7865, 0.7286, 0.7861, 0.7267, 0.7819, 0.729, 0.776, 0.7315, 0.7755, 0.7302, 0.7877, 0.7286, 0.7861, 0.7315, 0.7755, 0.7321, 0.7757, 0.727, 0.7838, 0.729, 0.7854, 0.7315, 0.7755, 0.729, 0.776, 0.727, 0.7904, 0.7246, 0.7865, 0.7267, 0.7819, 0.7286, 0.7861, 0.7246, 0.7865, 0.727, 0.7838, 0.729, 0.776, 0.7267, 0.7819, 0.729, 0.7854, 0.7287, 0.7865, 0.7321, 0.7757, 0.7315, 0.7755, 0.6286, 0.7403, 0.6278, 0.7431, 0.6171, 0.7252, 0.6176, 0.7235, 0.6264, 0.719, 0.6284, 0.7246, 0.6175, 0.7138, 0.6163, 0.7103, 0.631, 0.6972, 0.6285, 0.709, 0.6284, 0.7246, 0.6264, 0.719, 0.6285, 0.709, 0.6313, 0.7583, 0.6286, 0.7403, 0.6284, 0.7246, 0.6408, 0.7506, 0.6368, 0.6974, 0.6271, 0.723, 0.628, 0.7405, 0.6368, 0.6974, 0.631, 0.6972, 0.6264, 0.719, 0.6271, 0.723, 0.6171, 0.7252, 0.6163, 0.7103, 0.6175, 0.7138, 0.6176, 0.7235, 0.6172, 0.7236, 0.6167, 0.7128, 0.6163, 0.7103, 0.6171, 0.7252, 0.6284, 0.7246, 0.6286, 0.7403, 0.6176, 0.7235, 0.6175, 0.7138, 0.6271, 0.723, 0.6264, 0.719, 0.6163, 0.7103, 0.6167, 0.7128, 0.6278, 0.7431, 0.628, 0.7405, 0.6172, 0.7236, 0.6171, 0.7252, 0.628, 0.7405, 0.6271, 0.723, 0.6167, 0.7128, 0.6172, 0.7236, 0.4071, 0.4538, 0.4071, 0.4538, 0.4043, 0.5245, 0.4043, 0.5245, 0.3061, 0.4498, 0.3061, 0.4498, 0.3033, 0.5205, 0.3033, 0.5205, 0.3033, 0.5205, 0.4043, 0.5245, 0.4043, 0.5245, 0.3033, 0.5205, 0.3061, 0.4498, 0.4071, 0.4538, 0.4071, 0.4538, 0.3061, 0.4498, 0.4049, 0.5086, 0.4065, 0.4698, 0.4298, 0.4756, 0.4286, 0.5047, 0.4071, 0.4538, 0.4043, 0.5245, 0.4049, 0.5086, 0.4065, 0.4698, 0.4043, 0.5245, 0.4043, 0.5245, 0.4049, 0.5086, 0.4049, 0.5086, 0.4071, 0.4538, 0.4071, 0.4538, 0.4065, 0.4698, 0.4065, 0.4698, 0.4298, 0.4756, 0.4298, 0.4756, 0.4286, 0.5047, 0.4286, 0.5047, 0.4049, 0.5086, 0.4049, 0.5086, 0.4286, 0.5047, 0.4286, 0.5047, 0.4065, 0.4698, 0.4065, 0.4698, 0.4298, 0.4756, 0.4298, 0.4756, 0.4065, 0.4698, 0.4049, 0.5086, 0.4286, 0.5047, 0.4298, 0.4756, 0.1473, 0.4184, 0.1127, 0.4384, 0.07808, 0.4184, 0.07808, 0.3784, 0.1127, 0.3584, 0.1473, 0.3784, 0.3077, 0.7834, 0.3704, 0.785, 0.3704, 0.785, 0.3077, 0.7834, 0.4018, 0.7857, 0.3704, 0.785, 0.3704, 0.785, 0.4018, 0.7857, 0.3704, 0.785, 0.4018, 0.7857, 0.4018, 0.7857, 0.3704, 0.785, 0.2764, 0.7826, 0.3077, 0.7834, 0.3077, 0.7834, 0.2764, 0.7826, 0.3077, 0.7834, 0.2764, 0.7826, 0.2764, 0.7826, 0.3077, 0.7834])
me_photographer_001.materials.append(mat_material)
me_photographer_001.use_remesh_preserve_volume = False
me_photographer_001.use_remesh_preserve_attributes = False
me_photographer_001.use_mirror_vertex_groups = False
me_photographer_001.update()

# ---- objects
ob_photographer_001 = bpy.data.objects.new('photographer.001', me_photographer_001)
ob_camera = bpy.data.objects.new('Camera', cam_camera)

# ---- transforms, parenting, visibility, modifiers, constraints
ob_photographer_001.location = (0.0, 0.0, 0.0)
ob_photographer_001.lock_rotations_4d = False
ob_photographer_001.empty_display_type = 'ARROWS'
ob_photographer_001.lineart.crease_threshold = 0.0
ob_camera.location = (7.481, -6.508, 5.344)
ob_camera.rotation_euler = (1.109, 0.0, 0.8149)
ob_camera.lock_rotations_4d = False
ob_camera.empty_display_type = 'ARROWS'
ob_camera.color = (0.0, 0.0, 0.0, 0.0)
ob_camera.display_type = 'WIRE'
ob_camera.lineart.crease_threshold = 0.0

# ---- collection membership
col_collection_1.objects.link(ob_photographer_001)
col_collection_1.objects.link(ob_camera)

# ---- scene / render settings (as saved in the file)
scene.camera = ob_camera
scene.frame_start = 1; scene.frame_end = 250; scene.frame_set(58)
scene.render.engine = 'BLENDER_EEVEE_NEXT'
scene.render.resolution_percentage = 50
scene.render.dither_intensity = 0.0
scene.cycles.use_denoising = False
scene.cycles.samples = 128
scene.cycles.sampling_pattern = 'TABULATED_SOBOL'
scene.cycles.use_adaptive_sampling = False
scene.cycles.use_light_tree = False
scene.cycles.blur_glossy = 0.0
scene.cycles.sample_clamp_indirect = 0.0
scene.view_settings.view_transform = 'Standard'
bpy.context.view_layer.update()

# ---- added for rendering (the .blend has no usable light): sun
light_auto_sun = bpy.data.lights.new('AutoSun', 'SUN')
light_auto_sun.energy = 3.0
light_auto_sun.angle = 0.0523599
ob_auto_sun = bpy.data.objects.new('AutoSun', light_auto_sun)
scene.collection.objects.link(ob_auto_sun)
ob_auto_sun.rotation_euler = (0.872665, 0.174533, 0.523599)
bpy.context.view_layer.update()
